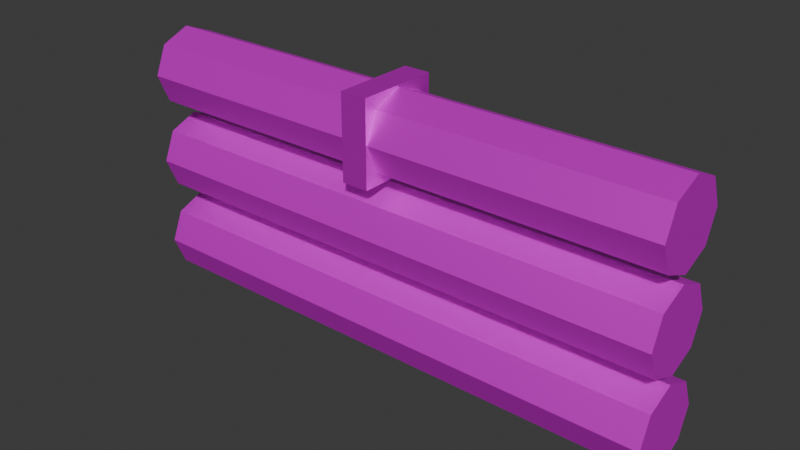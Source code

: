 # Source: Pipes3.blend  (saved by Blender 4.3.34; exported with 4.5.12 LTS)
import bpy
from mathutils import Matrix  # noqa: F401  (used for matrix-valued properties, if any)

bpy.ops.wm.read_factory_settings(use_empty=True)
scene = bpy.context.scene
scene.name = 'Scene'

# ---- collections
col_collection = bpy.data.collections.new('Collection'); scene.collection.children.link(col_collection)
col_export = bpy.data.collections.new('Export'); scene.collection.children.link(col_export)

# ---- images (referenced by path relative to the original .blend; pixels are not part of the script)
import os
ASSET_DIR = os.environ.get("B2B_ASSET_DIR", "")  # directory of the original .blend (textures are referenced by path, not embedded)
HERE = os.path.dirname(os.path.abspath(__file__))  # packed textures are extracted next to this script under _unpacked/

def load_image(name, relpath, width, height, colorspace="sRGB"):
    """Load a texture the original file referenced (path relative to the .blend, or extracted next to this script)."""
    p = next((c for c in (os.path.join(HERE, relpath), os.path.join(ASSET_DIR, relpath)) if relpath and os.path.exists(c)), "")
    if p:
        img = bpy.data.images.load(p, check_existing=True)
        img.name = name
    else:  # same state as the original file: an image datablock whose file is absent (Cycles renders it pink)
        img = bpy.data.images.new(name, width, height)
        img.source = "FILE"
        img.filepath = "//" + (relpath or name)
    img.colorspace_settings.name = colorspace
    return img
img_photoreal_metal_02_512x512_png = load_image('Photoreal_Metal_02-512x512.png', 'Photoreal_Metal_02-512x512.png', 1024, 1024, 'sRGB')
img_photoreal_metal_06_512x512_png = load_image('Photoreal_Metal_06-512x512.png', 'Photoreal_Metal_06-512x512.png', 1024, 1024, 'sRGB')

# ---- materials (node trees are filled in below, after node groups)
mat_material = bpy.data.materials.new('Material')
mat_material.alpha_threshold = 0.0
mat_material.use_transparent_shadow = False
mat_material.roughness = 0.5
mat_material.line_color = (0.0, 0.0, 0.0, 1.0)
mat_material_001 = bpy.data.materials.new('Material.001')

# ---- material node trees
mat_material.use_nodes = True; mat_material.node_tree.nodes.clear()
_N = mat_material.node_tree.nodes; _L = mat_material.node_tree.links
n0 = _N.new('ShaderNodeOutputMaterial'); n0.name = 'Material Output'; n0.location = (300, 300)
n1 = _N.new('ShaderNodeBsdfPrincipled'); n1.name = 'Principled BSDF'; n1.location = (10, 300)
n1.inputs[1].default_value = 0.6182
n1.inputs[2].default_value = 0.5691
n1.inputs[3].default_value = 1.45
n2 = _N.new('ShaderNodeTexImage'); n2.name = 'Image Texture'; n2.location = (-497, 119)
n2.image = img_photoreal_metal_02_512x512_png
_L.new(n1.outputs[0], n0.inputs[0])
_L.new(n2.outputs[0], n1.inputs[0])
n0.is_active_output = True
mat_material_001.use_nodes = True; mat_material_001.node_tree.nodes.clear()
_N = mat_material_001.node_tree.nodes; _L = mat_material_001.node_tree.links
n0 = _N.new('ShaderNodeBsdfPrincipled'); n0.name = 'Principled BSDF'; n0.location = (10, 300)
n0.inputs[1].default_value = 0.7091
n0.inputs[2].default_value = 0.5145
n1 = _N.new('ShaderNodeOutputMaterial'); n1.name = 'Material Output'; n1.location = (300, 300)
n2 = _N.new('ShaderNodeTexImage'); n2.name = 'Image Texture'; n2.location = (-450, 220)
n2.image = img_photoreal_metal_06_512x512_png
_L.new(n0.outputs[0], n1.inputs[0])
_L.new(n2.outputs[0], n0.inputs[0])
n1.is_active_output = True

# ---- world
world_world = bpy.data.worlds.new('World'); scene.world = world_world
world_world.use_nodes = True; world_world.node_tree.nodes.clear()
_N = world_world.node_tree.nodes; _L = world_world.node_tree.links
n0 = _N.new('ShaderNodeOutputWorld'); n0.name = 'World Output'; n0.location = (300, 300)
n1 = _N.new('ShaderNodeBackground'); n1.name = 'Background'; n1.location = (10, 300)
n1.inputs[0].default_value = (0.05088, 0.05088, 0.05088, 1.0)
_L.new(n1.outputs[0], n0.inputs[0])
n0.is_active_output = True
world_world.color = (0.05088, 0.05088, 0.05088)
world_world.sun_shadow_jitter_overblur = 0.0

# ---- meshes
me_cylinder = bpy.data.meshes.new('Cylinder')
me_cylinder.from_pydata([(0.0, 0.15, -1.0), (0.0, 0.15, 1.0), (0.1061, 0.1061, -1.0), (0.1061, 0.1061, 1.0), (0.15, 0.0, -1.0), (0.15, 0.0, 1.0), (0.1061, -0.1061, -1.0), (0.1061, -0.1061, 1.0), (0.0, -0.15, -1.0), (0.0, -0.15, 1.0), (-0.1061, -0.1061, -1.0), (-0.1061, -0.1061, 1.0), (-0.15, 0.0, -1.0), (-0.15, 0.0, 1.0), (-0.1061, 0.1061, -1.0), (-0.1061, 0.1061, 1.0)], [], [(0, 1, 3, 2), (2, 3, 5, 4), (4, 5, 7, 6), (6, 7, 9, 8), (8, 9, 11, 10), (10, 11, 13, 12), (3, 1, 15, 13, 11, 9, 7, 5), (12, 13, 15, 14), (14, 15, 1, 0), (0, 2, 4, 6, 8, 10, 12, 14)])
_uv = me_cylinder.uv_layers.new(name='UVMap')
_uv.uv.foreach_set('vector', [-0.1939, 1.359, -0.1939, -0.3586, -0.09536, -0.3586, -0.09536, 1.359, -0.09536, 1.359, -0.09536, -0.3586, -0.02566, -0.3586, -0.02566, 1.359, -0.02041, 1.359, -0.02041, -0.3586, 0.07816, -0.3586, 0.07816, 1.359, 0.07816, 1.359, 0.07816, -0.3586, 0.1479, -0.3586, 0.1479, 1.359, 0.1531, 1.359, 0.1531, -0.3586, 0.2517, -0.3586, 0.2517, 1.359, 0.2517, 1.359, 0.2517, -0.3586, 0.3214, -0.3586, 0.3214, 1.359, 0.5698, -0.1206, 0.5001, -0.1903, 0.5001, -0.2889, 0.5698, -0.3586, 0.6684, -0.3586, 0.7381, -0.2889, 0.7381, -0.1903, 0.6684, -0.1206, 0.3266, 1.359, 0.3266, -0.3586, 0.4252, -0.3586, 0.4252, 1.359, 0.4252, 1.359, 0.4252, -0.3586, 0.4949, -0.3586, 0.4949, 1.359, 0.5001, 0.05292, 0.5001, -0.04565, 0.5698, -0.1153, 0.6684, -0.1153, 0.7381, -0.04565, 0.7381, 0.05292, 0.6684, 0.1226, 0.5698, 0.1226])
me_cylinder.materials.append(mat_material)
me_cylinder.update()
me_cube_001 = bpy.data.meshes.new('Cube.001')
me_cube_001.from_pydata([(-1.0, -1.0, -1.0), (-1.0, -1.0, 1.0), (-1.0, 1.0, -1.0), (-1.0, 1.0, 1.0), (1.0, -1.0, -1.0), (1.0, -1.0, 1.0), (1.0, 1.0, -1.0), (1.0, 1.0, 1.0)], [], [(0, 1, 3, 2), (2, 3, 7, 6), (6, 7, 5, 4), (4, 5, 1, 0), (2, 6, 4, 0), (7, 3, 1, 5)])
_uv = me_cube_001.uv_layers.new(name='UVMap')
_uv.uv.foreach_set('vector', [0.375, 0.0, 0.625, 0.0, 0.625, 0.25, 0.375, 0.25, 0.375, 0.25, 0.625, 0.25, 0.625, 0.5, 0.375, 0.5, 0.375, 0.5, 0.625, 0.5, 0.625, 0.75, 0.375, 0.75, 0.375, 0.75, 0.625, 0.75, 0.625, 1.0, 0.375, 1.0, 0.125, 0.5, 0.375, 0.5, 0.375, 0.75, 0.125, 0.75, 0.625, 0.5, 0.875, 0.5, 0.875, 0.75, 0.625, 0.75])
me_cube_001.materials.append(mat_material_001)
me_cube_001.update()

# ---- objects
ob_cylinder = bpy.data.objects.new('Cylinder', me_cylinder)
ob_cube = bpy.data.objects.new('Cube', me_cube_001)

# ---- transforms, parenting, visibility, modifiers, constraints
ob_cylinder.location = (0.0, 0.0, 0.1504)
ob_cylinder.rotation_euler = (-0.0, 1.571, 0.0)
_m = ob_cylinder.modifiers.new('Array', 'ARRAY')
_m.count = 3
_m.relative_offset_displace = (-1.1, 0.0, 0.0)
ob_cube.location = (-0.05705, 0.0, 0.8124)
ob_cube.scale = (0.0492, 0.1533, 0.1533)

# ---- collection membership
col_collection.objects.link(ob_cylinder)
col_collection.objects.link(ob_cube)

# ---- scene / render settings (as saved in the file)
scene.frame_start = 1; scene.frame_end = 250; scene.frame_set(1)
scene.render.engine = 'BLENDER_EEVEE_NEXT'
bpy.context.view_layer.update()

# ---- added for rendering (the .blend has no active camera and no usable light): camera, sun
cam_auto = bpy.data.cameras.new('AutoCamera')
cam_auto.lens = 50.0
cam_auto.sensor_width = 36.0
cam_auto.clip_end = 1000.0
ob_auto_camera = bpy.data.objects.new('AutoCamera', cam_auto)
scene.collection.objects.link(ob_auto_camera)
ob_auto_camera.location = (2.07416, -2.489, 2.14237)
ob_auto_camera.rotation_euler = (1.09748, -7.21219e-08, 0.694738)
scene.camera = ob_auto_camera
light_auto_sun = bpy.data.lights.new('AutoSun', 'SUN')
light_auto_sun.energy = 3.0
light_auto_sun.angle = 0.0523599
ob_auto_sun = bpy.data.objects.new('AutoSun', light_auto_sun)
scene.collection.objects.link(ob_auto_sun)
ob_auto_sun.rotation_euler = (0.872665, 0.174533, 0.523599)
bpy.context.view_layer.update()
